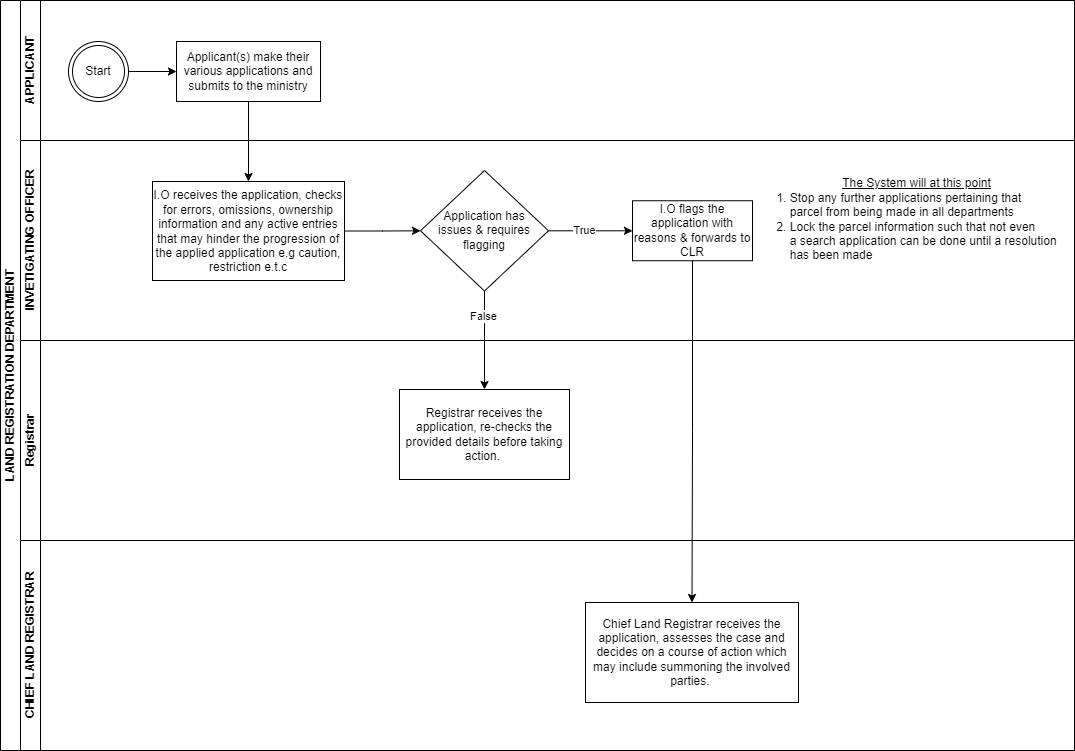

The diagram above was exported from draw.io. Its source (the exported page's mxGraphModel, read from the mxfile embedded in the PNG):
<mxGraphModel dx="1432" dy="786" grid="1" gridSize="10" guides="1" tooltips="1" connect="1" arrows="1" fold="1" page="1" pageScale="1" pageWidth="850" pageHeight="1100" math="0" shadow="0">
  <root>
    <mxCell id="0" />
    <mxCell id="1" parent="0" />
    <mxCell id="t4t7WOFNl_PJCtsFAU3P-8" value="" style="edgeStyle=orthogonalEdgeStyle;rounded=0;orthogonalLoop=1;jettySize=auto;html=1;" parent="1" source="t4t7WOFNl_PJCtsFAU3P-1" target="t4t7WOFNl_PJCtsFAU3P-7" edge="1">
      <mxGeometry relative="1" as="geometry" />
    </mxCell>
    <mxCell id="t4t7WOFNl_PJCtsFAU3P-1" value="Start" style="ellipse;shape=doubleEllipse;html=1;dashed=0;whiteSpace=wrap;aspect=fixed;" parent="1" vertex="1">
      <mxGeometry x="104" y="79" width="60" height="60" as="geometry" />
    </mxCell>
    <mxCell id="t4t7WOFNl_PJCtsFAU3P-3" value="LAND REGISTRATION DEPARTMENT" style="swimlane;childLayout=stackLayout;resizeParent=1;resizeParentMax=0;horizontal=0;startSize=20;horizontalStack=0;html=1;" parent="1" vertex="1">
      <mxGeometry x="36" y="38" width="1074" height="750" as="geometry" />
    </mxCell>
    <mxCell id="t4t7WOFNl_PJCtsFAU3P-4" value="APPLICANT" style="swimlane;startSize=20;horizontal=0;html=1;" parent="t4t7WOFNl_PJCtsFAU3P-3" vertex="1">
      <mxGeometry x="20" width="1054" height="140" as="geometry" />
    </mxCell>
    <mxCell id="t4t7WOFNl_PJCtsFAU3P-7" value="Applicant(s) make their various applications and submits to the ministry" style="whiteSpace=wrap;html=1;dashed=0;" parent="t4t7WOFNl_PJCtsFAU3P-4" vertex="1">
      <mxGeometry x="156" y="41" width="144" height="60" as="geometry" />
    </mxCell>
    <mxCell id="t4t7WOFNl_PJCtsFAU3P-5" value="INVETIGATING OFFICER" style="swimlane;startSize=20;horizontal=0;html=1;" parent="t4t7WOFNl_PJCtsFAU3P-3" vertex="1">
      <mxGeometry x="20" y="140" width="1054" height="200" as="geometry" />
    </mxCell>
    <mxCell id="t4t7WOFNl_PJCtsFAU3P-12" value="" style="edgeStyle=orthogonalEdgeStyle;rounded=0;orthogonalLoop=1;jettySize=auto;html=1;" parent="t4t7WOFNl_PJCtsFAU3P-5" source="t4t7WOFNl_PJCtsFAU3P-9" target="t4t7WOFNl_PJCtsFAU3P-11" edge="1">
      <mxGeometry relative="1" as="geometry" />
    </mxCell>
    <mxCell id="t4t7WOFNl_PJCtsFAU3P-9" value="I.O receives the application, checks for errors, omissions, ownership information and any active entries that may hinder the progression of the applied application e.g caution, restriction e.t.c" style="whiteSpace=wrap;html=1;dashed=0;" parent="t4t7WOFNl_PJCtsFAU3P-5" vertex="1">
      <mxGeometry x="132" y="41" width="192" height="99" as="geometry" />
    </mxCell>
    <mxCell id="t4t7WOFNl_PJCtsFAU3P-21" value="" style="edgeStyle=orthogonalEdgeStyle;rounded=0;orthogonalLoop=1;jettySize=auto;html=1;" parent="t4t7WOFNl_PJCtsFAU3P-5" source="t4t7WOFNl_PJCtsFAU3P-11" target="t4t7WOFNl_PJCtsFAU3P-20" edge="1">
      <mxGeometry relative="1" as="geometry" />
    </mxCell>
    <mxCell id="t4t7WOFNl_PJCtsFAU3P-22" value="True" style="edgeLabel;html=1;align=center;verticalAlign=middle;resizable=0;points=[];" parent="t4t7WOFNl_PJCtsFAU3P-21" vertex="1" connectable="0">
      <mxGeometry x="-0.1421" y="-3" relative="1" as="geometry">
        <mxPoint y="-4" as="offset" />
      </mxGeometry>
    </mxCell>
    <mxCell id="t4t7WOFNl_PJCtsFAU3P-11" value="Application&amp;nbsp;&lt;span style=&quot;background-color: initial;&quot;&gt;has&lt;/span&gt;&lt;div&gt;&lt;span style=&quot;background-color: initial;&quot;&gt;issues &amp;amp; requires&lt;/span&gt;&lt;div&gt;flagging&lt;/div&gt;&lt;/div&gt;" style="rhombus;whiteSpace=wrap;html=1;dashed=0;" parent="t4t7WOFNl_PJCtsFAU3P-5" vertex="1">
      <mxGeometry x="400" y="30" width="128" height="120.5" as="geometry" />
    </mxCell>
    <mxCell id="t4t7WOFNl_PJCtsFAU3P-20" value="I.O flags the application with reasons &amp;amp; forwards to CLR" style="whiteSpace=wrap;html=1;dashed=0;" parent="t4t7WOFNl_PJCtsFAU3P-5" vertex="1">
      <mxGeometry x="612" y="60.25" width="120" height="60" as="geometry" />
    </mxCell>
    <mxCell id="t4t7WOFNl_PJCtsFAU3P-26" value="&lt;u&gt;The System will at this point&lt;/u&gt;&lt;div style=&quot;text-align: left;&quot;&gt;1. Stop any further applications pertaining that&lt;/div&gt;&lt;div style=&quot;text-align: left;&quot;&gt;&amp;nbsp; &amp;nbsp; parcel from being made in all departments&lt;/div&gt;&lt;div style=&quot;text-align: left;&quot;&gt;2. Lock the parcel information such that not even&amp;nbsp;&lt;/div&gt;&lt;div style=&quot;text-align: left;&quot;&gt;&amp;nbsp; &amp;nbsp; a search application can be done until a resolution&lt;/div&gt;&lt;div style=&quot;text-align: left;&quot;&gt;&amp;nbsp; &amp;nbsp; has been made&lt;/div&gt;" style="text;html=1;align=center;verticalAlign=middle;resizable=0;points=[];autosize=1;strokeColor=none;fillColor=none;" parent="t4t7WOFNl_PJCtsFAU3P-5" vertex="1">
      <mxGeometry x="746" y="29" width="300" height="100" as="geometry" />
    </mxCell>
    <mxCell id="t4t7WOFNl_PJCtsFAU3P-6" value="Registrar" style="swimlane;startSize=20;horizontal=0;html=1;" parent="t4t7WOFNl_PJCtsFAU3P-3" vertex="1">
      <mxGeometry x="20" y="340" width="1054" height="200" as="geometry" />
    </mxCell>
    <mxCell id="t4t7WOFNl_PJCtsFAU3P-10" value="" style="edgeStyle=orthogonalEdgeStyle;rounded=0;orthogonalLoop=1;jettySize=auto;html=1;" parent="t4t7WOFNl_PJCtsFAU3P-3" source="t4t7WOFNl_PJCtsFAU3P-7" target="t4t7WOFNl_PJCtsFAU3P-9" edge="1">
      <mxGeometry relative="1" as="geometry" />
    </mxCell>
    <mxCell id="t4t7WOFNl_PJCtsFAU3P-18" value="CHIEF LAND REGISTRAR" style="swimlane;startSize=20;horizontal=0;html=1;" parent="t4t7WOFNl_PJCtsFAU3P-3" vertex="1">
      <mxGeometry x="20" y="540" width="1054" height="210" as="geometry" />
    </mxCell>
    <mxCell id="t4t7WOFNl_PJCtsFAU3P-16" value="Registrar receives the application, re-checks the provided details before taking action.&amp;nbsp;" style="whiteSpace=wrap;html=1;dashed=0;" parent="1" vertex="1">
      <mxGeometry x="435" y="427" width="170" height="90" as="geometry" />
    </mxCell>
    <mxCell id="t4t7WOFNl_PJCtsFAU3P-17" value="" style="edgeStyle=orthogonalEdgeStyle;rounded=0;orthogonalLoop=1;jettySize=auto;html=1;" parent="1" source="t4t7WOFNl_PJCtsFAU3P-11" target="t4t7WOFNl_PJCtsFAU3P-16" edge="1">
      <mxGeometry relative="1" as="geometry" />
    </mxCell>
    <mxCell id="t4t7WOFNl_PJCtsFAU3P-19" value="False" style="edgeLabel;html=1;align=center;verticalAlign=middle;resizable=0;points=[];" parent="t4t7WOFNl_PJCtsFAU3P-17" vertex="1" connectable="0">
      <mxGeometry x="-0.5025" y="-2" relative="1" as="geometry">
        <mxPoint as="offset" />
      </mxGeometry>
    </mxCell>
    <mxCell id="t4t7WOFNl_PJCtsFAU3P-23" value="Chief Land Registrar receives the application, assesses the case and decides on a course of action which may include summoning the involved parties.&amp;nbsp;" style="whiteSpace=wrap;html=1;dashed=0;" parent="1" vertex="1">
      <mxGeometry x="621" y="640" width="213" height="100" as="geometry" />
    </mxCell>
    <mxCell id="t4t7WOFNl_PJCtsFAU3P-24" value="" style="edgeStyle=orthogonalEdgeStyle;rounded=0;orthogonalLoop=1;jettySize=auto;html=1;exitX=0.5;exitY=1;exitDx=0;exitDy=0;entryX=0.5;entryY=0;entryDx=0;entryDy=0;" parent="1" source="t4t7WOFNl_PJCtsFAU3P-20" target="t4t7WOFNl_PJCtsFAU3P-23" edge="1">
      <mxGeometry relative="1" as="geometry">
        <mxPoint x="720" y="340" as="sourcePoint" />
        <mxPoint x="720" y="438" as="targetPoint" />
      </mxGeometry>
    </mxCell>
  </root>
</mxGraphModel>